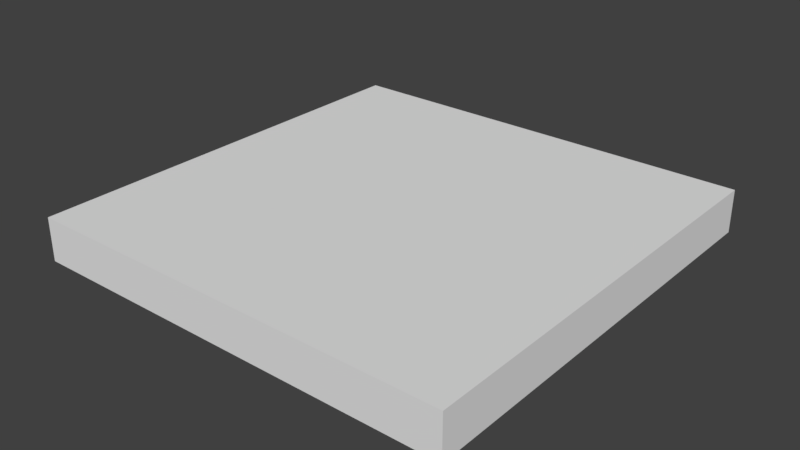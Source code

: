 # Source: ChurchFloor_2x2x0.2.blend  (saved by Blender 2.79.0; exported with 4.5.12 LTS)
import bpy
from mathutils import Matrix  # noqa: F401  (used for matrix-valued properties, if any)

bpy.ops.wm.read_factory_settings(use_empty=True)
scene = bpy.context.scene
scene.name = 'Scene'

# ---- collections
col_collection_1 = bpy.data.collections.new('Collection 1'); scene.collection.children.link(col_collection_1)

# ---- world
world_world = bpy.data.worlds.new('World'); scene.world = world_world
world_world.color = (0.05088, 0.05088, 0.05088)
world_world.use_sun_shadow = False
world_world.sun_shadow_jitter_overblur = 0.0
world_world.cycles.sampling_method = 'MANUAL'

# ---- meshes
me_plane = bpy.data.meshes.new('Plane')
me_plane.from_pydata([(0.0, 0.0, 0.0), (2.0, 0.0, 0.0), (0.0, 2.0, 0.0), (2.0, 2.0, 0.0)], [], [(0, 1, 3, 2)])
me_plane.use_remesh_preserve_volume = False
me_plane.use_remesh_preserve_attributes = False
me_plane.use_mirror_vertex_groups = False
me_plane.update()

# ---- objects
ob_churchfloor_2x2x0_2 = bpy.data.objects.new('ChurchFloor_2x2x0.2', me_plane)

# ---- transforms, parenting, visibility, modifiers, constraints
ob_churchfloor_2x2x0_2.location = (0.0, 0.0, 0.0)
ob_churchfloor_2x2x0_2.lineart.crease_threshold = 0.0
_m = ob_churchfloor_2x2x0_2.modifiers.new('Solidify', 'SOLIDIFY')
_m.thickness = 0.2
_m.nonmanifold_thickness_mode = 'FIXED'
_m.nonmanifold_merge_threshold = 0.0003

# ---- collection membership
col_collection_1.objects.link(ob_churchfloor_2x2x0_2)

# ---- scene / render settings (as saved in the file)
scene.frame_start = 1; scene.frame_end = 250; scene.frame_set(1)
scene.render.engine = 'CYCLES'
scene.render.resolution_percentage = 50
scene.render.dither_intensity = 0.0
scene.cycles.use_denoising = False
scene.cycles.samples = 128
scene.cycles.sampling_pattern = 'TABULATED_SOBOL'
scene.cycles.use_adaptive_sampling = False
scene.cycles.use_light_tree = False
scene.cycles.blur_glossy = 0.0
scene.cycles.sample_clamp_indirect = 0.0
scene.view_settings.view_transform = 'Standard'
bpy.context.view_layer.update()

# ---- added for rendering (the .blend has no active camera and no usable light): camera, sun
cam_auto = bpy.data.cameras.new('AutoCamera')
cam_auto.lens = 50.0
cam_auto.sensor_width = 36.0
cam_auto.clip_end = 1000.0
ob_auto_camera = bpy.data.objects.new('AutoCamera', cam_auto)
scene.collection.objects.link(ob_auto_camera)
ob_auto_camera.location = (3.62346, -2.14816, 1.99877)
ob_auto_camera.rotation_euler = (1.09748, -7.21219e-08, 0.694738)
scene.camera = ob_auto_camera
light_auto_sun = bpy.data.lights.new('AutoSun', 'SUN')
light_auto_sun.energy = 3.0
light_auto_sun.angle = 0.0523599
ob_auto_sun = bpy.data.objects.new('AutoSun', light_auto_sun)
scene.collection.objects.link(ob_auto_sun)
ob_auto_sun.rotation_euler = (0.872665, 0.174533, 0.523599)
bpy.context.view_layer.update()
